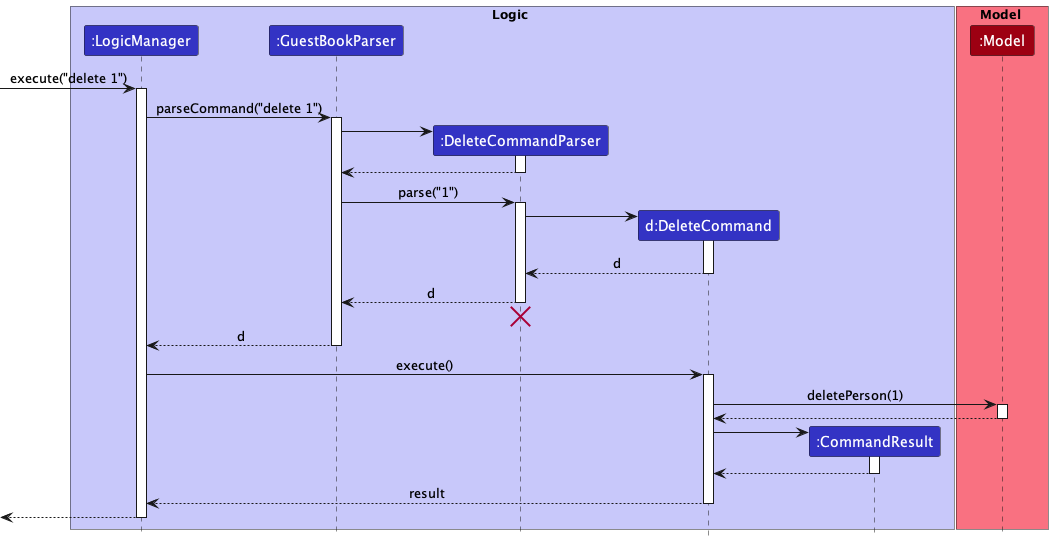

The diagram above was rendered by PlantUML. Its source (embedded in the PNG):
@startuml
!include style.puml

box Logic LOGIC_COLOR_T1
participant ":LogicManager" as LogicManager LOGIC_COLOR
participant ":GuestBookParser" as AddressBookParser LOGIC_COLOR
participant ":DeleteCommandParser" as DeleteCommandParser LOGIC_COLOR
participant "d:DeleteCommand" as DeleteCommand LOGIC_COLOR
participant ":CommandResult" as CommandResult LOGIC_COLOR
end box

box Model MODEL_COLOR_T1
participant ":Model" as Model MODEL_COLOR
end box

[-> LogicManager : execute("delete 1")
activate LogicManager

LogicManager -> AddressBookParser : parseCommand("delete 1")
activate AddressBookParser

create DeleteCommandParser
AddressBookParser -> DeleteCommandParser
activate DeleteCommandParser

DeleteCommandParser --> AddressBookParser
deactivate DeleteCommandParser

AddressBookParser -> DeleteCommandParser : parse("1")
activate DeleteCommandParser

create DeleteCommand
DeleteCommandParser -> DeleteCommand
activate DeleteCommand

DeleteCommand --> DeleteCommandParser : d
deactivate DeleteCommand

DeleteCommandParser --> AddressBookParser : d
deactivate DeleteCommandParser
'Hidden arrow to position the destroy marker below the end of the activation bar.
DeleteCommandParser -[hidden]-> AddressBookParser
destroy DeleteCommandParser

AddressBookParser --> LogicManager : d
deactivate AddressBookParser

LogicManager -> DeleteCommand : execute()
activate DeleteCommand

DeleteCommand -> Model : deletePerson(1)
activate Model

Model --> DeleteCommand
deactivate Model

create CommandResult
DeleteCommand -> CommandResult
activate CommandResult

CommandResult --> DeleteCommand
deactivate CommandResult

DeleteCommand --> LogicManager : result
deactivate DeleteCommand

[<--LogicManager
deactivate LogicManager
@enduml